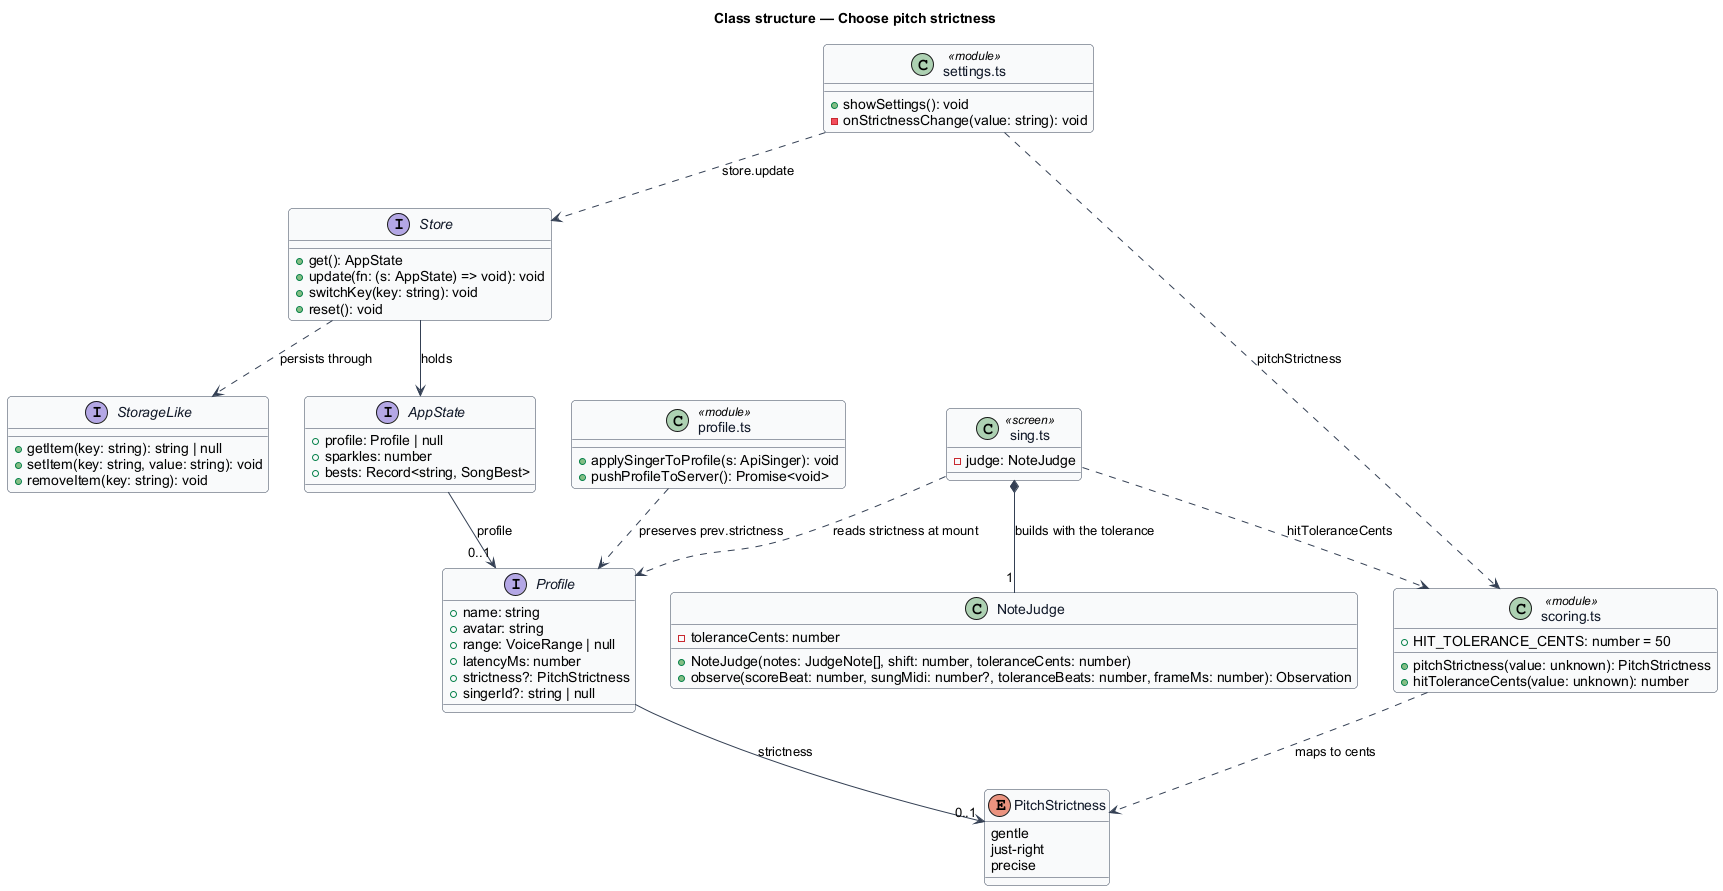

The diagram above was rendered by PlantUML. Its source (embedded in the PNG):
@startuml
' --- shared skin header ---
skinparam backgroundColor #FFFFFF
skinparam shadowing false
skinparam roundcorner 8
skinparam defaultFontName Arial
skinparam ArrowColor #344054
skinparam class {
  BorderColor #344054
  FontColor #101828
  BackgroundColor #F9FAFB
}
' --------------------------
title Class structure — Choose pitch strictness

enum PitchStrictness {
  gentle
  just-right
  precise
}

interface Profile {
  +name: string
  +avatar: string
  +range: VoiceRange | null
  +latencyMs: number
  +strictness?: PitchStrictness
  +singerId?: string | null
}

interface AppState {
  +profile: Profile | null
  +sparkles: number
  +bests: Record<string, SongBest>
}

interface Store {
  +get(): AppState
  +update(fn: (s: AppState) => void): void
  +switchKey(key: string): void
  +reset(): void
}

interface StorageLike {
  +getItem(key: string): string | null
  +setItem(key: string, value: string): void
  +removeItem(key: string): void
}

class "scoring.ts" as ScoringMod <<module>> {
  +HIT_TOLERANCE_CENTS: number = 50
  +pitchStrictness(value: unknown): PitchStrictness
  +hitToleranceCents(value: unknown): number
}

class NoteJudge {
  -toleranceCents: number
  +NoteJudge(notes: JudgeNote[], shift: number, toleranceCents: number)
  +observe(scoreBeat: number, sungMidi: number?, toleranceBeats: number, frameMs: number): Observation
}

class "settings.ts" as SettingsMod <<module>> {
  +showSettings(): void
  -onStrictnessChange(value: string): void
}

class "profile.ts" as ProfileMod <<module>> {
  +applySingerToProfile(s: ApiSinger): void
  +pushProfileToServer(): Promise<void>
}

class "sing.ts" as SingMod <<screen>> {
  -judge: NoteJudge
}

Profile --> "0..1" PitchStrictness : strictness
AppState --> "0..1" Profile : profile
Store --> AppState : holds
Store ..> StorageLike : persists through
SettingsMod ..> Store : store.update
SettingsMod ..> ScoringMod : pitchStrictness
ProfileMod ..> Profile : preserves prev.strictness
SingMod ..> Profile : reads strictness at mount
SingMod ..> ScoringMod : hitToleranceCents
SingMod *-- "1" NoteJudge : builds with the tolerance
ScoringMod ..> PitchStrictness : maps to cents
@enduml